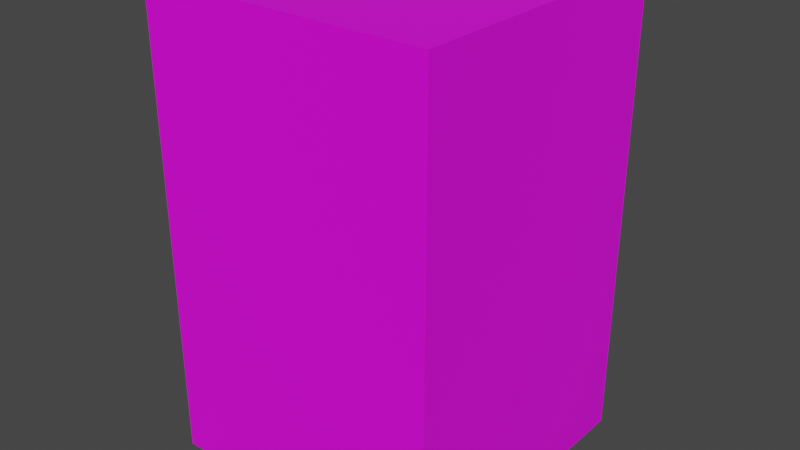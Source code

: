 # Source: BlockStoneHigh01.blend  (saved by Blender 3.6.11; exported with 4.5.12 LTS)
import bpy
from mathutils import Matrix  # noqa: F401  (used for matrix-valued properties, if any)

bpy.ops.wm.read_factory_settings(use_empty=True)
scene = bpy.context.scene
scene.name = 'Scene'

# ---- collections
col_collection = bpy.data.collections.new('Collection'); scene.collection.children.link(col_collection)

# ---- images (referenced by path relative to the original .blend; pixels are not part of the script)
import os
ASSET_DIR = os.environ.get("B2B_ASSET_DIR", "")  # directory of the original .blend (textures are referenced by path, not embedded)
HERE = os.path.dirname(os.path.abspath(__file__))  # packed textures are extracted next to this script under _unpacked/

def load_image(name, relpath, width, height, colorspace="sRGB"):
    """Load a texture the original file referenced (path relative to the .blend, or extracted next to this script)."""
    p = next((c for c in (os.path.join(HERE, relpath), os.path.join(ASSET_DIR, relpath)) if relpath and os.path.exists(c)), "")
    if p:
        img = bpy.data.images.load(p, check_existing=True)
        img.name = name
    else:  # same state as the original file: an image datablock whose file is absent (Cycles renders it pink)
        img = bpy.data.images.new(name, width, height)
        img.source = "FILE"
        img.filepath = "//" + (relpath or name)
    img.colorspace_settings.name = colorspace
    return img
img_stoneblocks01_png_001 = load_image('StoneBlocks01.png.001', 'StoneBlocks01.png', 1024, 1024, 'sRGB')

# ---- materials (node trees are filled in below, after node groups)
mat_stoneblocks01 = bpy.data.materials.new('StoneBlocks01')
mat_stoneblocks01.use_transparent_shadow = False
mat_stoneblocks01.preview_render_type = 'FLAT'

# ---- material node trees
mat_stoneblocks01.use_nodes = True; mat_stoneblocks01.node_tree.nodes.clear()
_N = mat_stoneblocks01.node_tree.nodes; _L = mat_stoneblocks01.node_tree.links
n0 = _N.new('ShaderNodeBsdfPrincipled'); n0.name = 'Principled BSDF'; n0.location = (10, 300)
n0.distribution = 'GGX'
n0.subsurface_method = 'RANDOM_WALK_SKIN'
n0.inputs[3].default_value = 1.45
n0.inputs[27].default_value = (0.0, 0.0, 0.0, 1.0)
n0.inputs[28].default_value = 1.0
n1 = _N.new('ShaderNodeOutputMaterial'); n1.name = 'Material Output'; n1.location = (300, 300)
n2 = _N.new('ShaderNodeTexImage'); n2.name = 'Image Texture'; n2.location = (-280, 260)
n2.image = img_stoneblocks01_png_001
_L.new(n0.outputs[0], n1.inputs[0])
_L.new(n2.outputs[0], n0.inputs[0])
n1.is_active_output = True

# ---- world
world_world = bpy.data.worlds.new('World'); scene.world = world_world
world_world.use_nodes = True; world_world.node_tree.nodes.clear()
_N = world_world.node_tree.nodes; _L = world_world.node_tree.links
n0 = _N.new('ShaderNodeOutputWorld'); n0.name = 'World Output'; n0.location = (300, 300)
n1 = _N.new('ShaderNodeBackground'); n1.name = 'Background'; n1.location = (10, 300)
n1.inputs[0].default_value = (0.05088, 0.05088, 0.05088, 1.0)
_L.new(n1.outputs[0], n0.inputs[0])
n0.is_active_output = True
world_world.color = (0.05088, 0.05088, 0.05088)
world_world.use_sun_shadow = False
world_world.sun_shadow_jitter_overblur = 0.0

# ---- meshes
me_blockbrickhigh01 = bpy.data.meshes.new('BlockBrickHigh01')
me_blockbrickhigh01.from_pydata([(0.0, 0.0, -0.2), (0.0, 0.0, 3.0), (0.0, 2.0, -0.2), (0.0, 2.0, 3.0), (2.0, 0.0, -0.2), (2.0, 0.0, 3.0), (2.0, 2.0, -0.2), (2.0, 2.0, 3.0)], [], [(0, 1, 3, 2), (2, 3, 7, 6), (6, 7, 5, 4), (4, 5, 1, 0), (2, 6, 4, 0), (7, 3, 1, 5)])
_uv = me_blockbrickhigh01.uv_layers.new(name='UVMap')
_uv.uv.foreach_set('vector', [1.0, 0.0, 1.0, 1.5, 1.788e-07, 1.5, -1.192e-07, 0.0, 1.0, -2.883e-09, 1.0, 1.5, 2.98e-08, 1.5, 0.0, 4.083e-08, 1.0, -5.96e-08, 1.0, 1.5, 1.49e-08, 1.5, -1.49e-08, 0.0, 1.0, 0.0, 1.0, 1.5, 1.192e-07, 1.5, -1.192e-07, 0.0, 1.0, 1.0, 1.0, 1.192e-07, 1.192e-07, 1.192e-07, -2.384e-07, 1.0, 1.0, 0.0, 1.0, 1.0, 0.0, 1.0, 0.0, 0.0])
me_blockbrickhigh01.materials.append(mat_stoneblocks01)
me_blockbrickhigh01.update()

# ---- objects
ob_blockbrickhigh01 = bpy.data.objects.new('BlockBrickHigh01', me_blockbrickhigh01)

# ---- transforms, parenting, visibility, modifiers, constraints
ob_blockbrickhigh01.location = (0.0, 0.0, 0.0)

# ---- collection membership
col_collection.objects.link(ob_blockbrickhigh01)

# ---- scene / render settings (as saved in the file)
scene.frame_start = 1; scene.frame_end = 250; scene.frame_set(1)
scene.render.engine = 'BLENDER_EEVEE_NEXT'
scene.cycles.sampling_pattern = 'TABULATED_SOBOL'
scene.view_settings.view_transform = 'Filmic'
bpy.context.view_layer.update()

# ---- added for rendering (the .blend has no active camera and no usable light): camera, sun
cam_auto = bpy.data.cameras.new('AutoCamera')
cam_auto.lens = 50.0
cam_auto.sensor_width = 36.0
cam_auto.clip_end = 1000.0
ob_auto_camera = bpy.data.objects.new('AutoCamera', cam_auto)
scene.collection.objects.link(ob_auto_camera)
ob_auto_camera.location = (4.95148, -3.74177, 4.56118)
ob_auto_camera.rotation_euler = (1.09748, -7.21219e-08, 0.694738)
scene.camera = ob_auto_camera
light_auto_sun = bpy.data.lights.new('AutoSun', 'SUN')
light_auto_sun.energy = 3.0
light_auto_sun.angle = 0.0523599
ob_auto_sun = bpy.data.objects.new('AutoSun', light_auto_sun)
scene.collection.objects.link(ob_auto_sun)
ob_auto_sun.rotation_euler = (0.872665, 0.174533, 0.523599)
bpy.context.view_layer.update()
